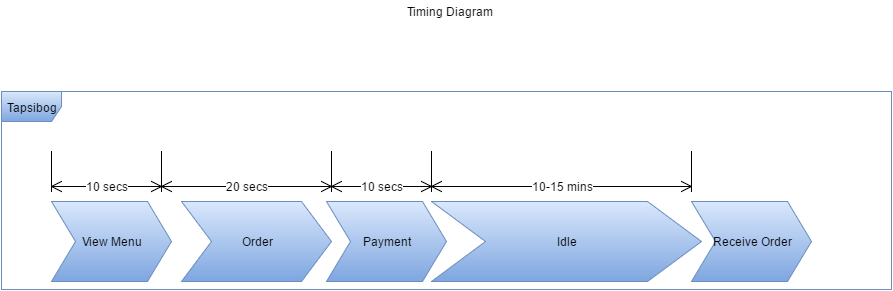

The diagram above was exported from draw.io. Its source (the exported page's mxGraphModel, read from the mxfile embedded in the PNG):
<mxGraphModel dx="1434" dy="744" grid="1" gridSize="10" guides="1" tooltips="1" connect="1" arrows="1" fold="1" page="1" pageScale="1" pageWidth="1100" pageHeight="850" background="#ffffff" math="0" shadow="0">
  <root>
    <mxCell id="0" />
    <mxCell id="1" parent="0" />
    <mxCell id="12" value="Tapsibog" style="shape=umlFrame;whiteSpace=wrap;html=1;plain-blue" vertex="1" parent="1">
      <mxGeometry x="130" y="180" width="890" height="198" as="geometry" />
    </mxCell>
    <mxCell id="13" value="View Menu" style="shape=step;whiteSpace=wrap;html=1;plain-blue" vertex="1" parent="1">
      <mxGeometry x="180" y="290" width="120" height="80" as="geometry" />
    </mxCell>
    <mxCell id="17" value="Order" style="shape=step;whiteSpace=wrap;html=1;plain-blue" vertex="1" parent="1">
      <mxGeometry x="310" y="290" width="150" height="80" as="geometry" />
    </mxCell>
    <mxCell id="18" value="Payment" style="shape=step;whiteSpace=wrap;html=1;plain-blue" vertex="1" parent="1">
      <mxGeometry x="455" y="290" width="120" height="80" as="geometry" />
    </mxCell>
    <mxCell id="19" value="Idle" style="shape=step;whiteSpace=wrap;html=1;plain-blue" vertex="1" parent="1">
      <mxGeometry x="560" y="290" width="270" height="80" as="geometry" />
    </mxCell>
    <mxCell id="20" value="Receive Order" style="shape=step;whiteSpace=wrap;html=1;plain-blue;rotation=0;" vertex="1" parent="1">
      <mxGeometry x="820" y="290" width="120" height="80" as="geometry" />
    </mxCell>
    <mxCell id="21" value="10 secs" style="shape=dimension;whiteSpace=wrap;html=1;align=center;points=[];verticalAlign=bottom;spacingBottom=-5;labelBackgroundColor=#ffffff;gradientColor=#000000;" vertex="1" parent="1">
      <mxGeometry x="180" y="240" width="110" height="40" as="geometry" />
    </mxCell>
    <mxCell id="22" value="20 secs" style="shape=dimension;whiteSpace=wrap;html=1;align=center;points=[];verticalAlign=bottom;spacingBottom=-5;labelBackgroundColor=#ffffff;gradientColor=#000000;" vertex="1" parent="1">
      <mxGeometry x="290" y="240" width="170" height="40" as="geometry" />
    </mxCell>
    <mxCell id="23" value="10 secs" style="shape=dimension;whiteSpace=wrap;html=1;align=center;points=[];verticalAlign=bottom;spacingBottom=-5;labelBackgroundColor=#ffffff;gradientColor=#000000;" vertex="1" parent="1">
      <mxGeometry x="460" y="240" width="100" height="40" as="geometry" />
    </mxCell>
    <mxCell id="24" value="10-15 mins" style="shape=dimension;whiteSpace=wrap;html=1;align=center;points=[];verticalAlign=bottom;spacingBottom=-5;labelBackgroundColor=#ffffff;gradientColor=#000000;" vertex="1" parent="1">
      <mxGeometry x="560" y="240" width="260" height="40" as="geometry" />
    </mxCell>
    <mxCell id="25" value="Timing Diagram" style="text;html=1;strokeColor=none;fillColor=none;align=center;verticalAlign=middle;whiteSpace=wrap;overflow=hidden;" vertex="1" parent="1">
      <mxGeometry x="465" y="90" width="225" height="20" as="geometry" />
    </mxCell>
  </root>
</mxGraphModel>